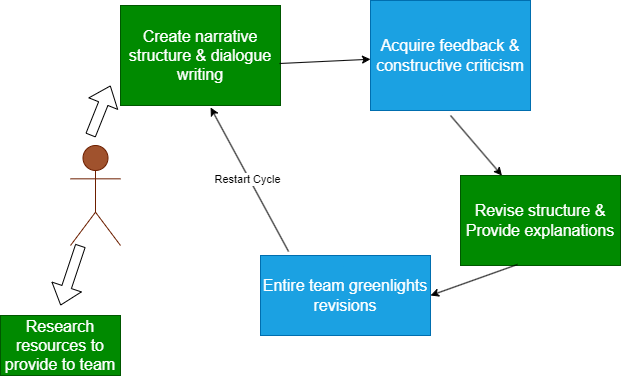

The diagram above was exported from draw.io. Its source (the exported page's mxGraphModel, read from the mxfile embedded in the PNG):
<mxGraphModel dx="1434" dy="778" grid="1" gridSize="10" guides="1" tooltips="1" connect="1" arrows="1" fold="1" page="1" pageScale="1" pageWidth="850" pageHeight="1100" math="0" shadow="0">
  <root>
    <mxCell id="0" />
    <mxCell id="1" parent="0" />
    <mxCell id="71EhWLh3Jr-OKc3FZWhr-1" value="&lt;font size=&quot;3&quot;&gt;Create narrative structure &amp;amp; dialogue writing&lt;/font&gt;" style="rounded=0;whiteSpace=wrap;html=1;fillColor=#008a00;strokeColor=#005700;fontColor=#ffffff;" vertex="1" parent="1">
      <mxGeometry x="260" y="250" width="160" height="100" as="geometry" />
    </mxCell>
    <mxCell id="71EhWLh3Jr-OKc3FZWhr-3" value="&lt;font size=&quot;3&quot;&gt;Acquire feedback &amp;amp; constructive criticism&lt;/font&gt;" style="rounded=0;whiteSpace=wrap;html=1;fillColor=#1ba1e2;fontColor=#ffffff;strokeColor=#006EAF;" vertex="1" parent="1">
      <mxGeometry x="510" y="245" width="160" height="110" as="geometry" />
    </mxCell>
    <mxCell id="71EhWLh3Jr-OKc3FZWhr-4" value="" style="endArrow=classic;html=1;rounded=0;exitX=0.994;exitY=0.58;exitDx=0;exitDy=0;exitPerimeter=0;" edge="1" parent="1" source="71EhWLh3Jr-OKc3FZWhr-1" target="71EhWLh3Jr-OKc3FZWhr-3">
      <mxGeometry width="50" height="50" relative="1" as="geometry">
        <mxPoint x="430" y="310" as="sourcePoint" />
        <mxPoint x="400" y="270" as="targetPoint" />
      </mxGeometry>
    </mxCell>
    <mxCell id="71EhWLh3Jr-OKc3FZWhr-5" value="" style="endArrow=classic;html=1;rounded=0;" edge="1" parent="1" target="71EhWLh3Jr-OKc3FZWhr-6">
      <mxGeometry width="50" height="50" relative="1" as="geometry">
        <mxPoint x="590" y="360" as="sourcePoint" />
        <mxPoint x="610" y="460" as="targetPoint" />
      </mxGeometry>
    </mxCell>
    <mxCell id="71EhWLh3Jr-OKc3FZWhr-6" value="&lt;font size=&quot;3&quot;&gt;Revise structure &amp;amp; Provide explanations&lt;/font&gt;" style="rounded=0;whiteSpace=wrap;html=1;fillColor=#008a00;fontColor=#ffffff;strokeColor=#005700;" vertex="1" parent="1">
      <mxGeometry x="600" y="420" width="160" height="90" as="geometry" />
    </mxCell>
    <mxCell id="71EhWLh3Jr-OKc3FZWhr-8" value="&lt;font size=&quot;3&quot;&gt;Entire team greenlights revisions&lt;/font&gt;" style="rounded=0;whiteSpace=wrap;html=1;fillColor=#1ba1e2;fontColor=#ffffff;strokeColor=#006EAF;" vertex="1" parent="1">
      <mxGeometry x="400" y="500" width="170" height="80" as="geometry" />
    </mxCell>
    <mxCell id="71EhWLh3Jr-OKc3FZWhr-9" value="" style="endArrow=classic;html=1;rounded=0;entryX=1;entryY=0.5;entryDx=0;entryDy=0;exitX=0.356;exitY=0.989;exitDx=0;exitDy=0;exitPerimeter=0;" edge="1" parent="1" source="71EhWLh3Jr-OKc3FZWhr-6" target="71EhWLh3Jr-OKc3FZWhr-8">
      <mxGeometry width="50" height="50" relative="1" as="geometry">
        <mxPoint x="590" y="610" as="sourcePoint" />
        <mxPoint x="640" y="560" as="targetPoint" />
      </mxGeometry>
    </mxCell>
    <mxCell id="71EhWLh3Jr-OKc3FZWhr-10" value="Me" style="shape=umlActor;verticalLabelPosition=bottom;verticalAlign=top;html=1;outlineConnect=0;fillColor=#a0522d;fontColor=#ffffff;strokeColor=#6D1F00;" vertex="1" parent="1">
      <mxGeometry x="210" y="390" width="50" height="100" as="geometry" />
    </mxCell>
    <mxCell id="71EhWLh3Jr-OKc3FZWhr-11" value="" style="endArrow=classic;html=1;rounded=0;entryX=0.563;entryY=1.02;entryDx=0;entryDy=0;entryPerimeter=0;exitX=0.165;exitY=-0.05;exitDx=0;exitDy=0;exitPerimeter=0;" edge="1" parent="1" source="71EhWLh3Jr-OKc3FZWhr-8" target="71EhWLh3Jr-OKc3FZWhr-1">
      <mxGeometry width="50" height="50" relative="1" as="geometry">
        <mxPoint x="380" y="530" as="sourcePoint" />
        <mxPoint x="430" y="480" as="targetPoint" />
      </mxGeometry>
    </mxCell>
    <mxCell id="71EhWLh3Jr-OKc3FZWhr-12" value="Restart Cycle" style="edgeLabel;html=1;align=center;verticalAlign=middle;resizable=0;points=[];" vertex="1" connectable="0" parent="71EhWLh3Jr-OKc3FZWhr-11">
      <mxGeometry x="0.0147" y="2" relative="1" as="geometry">
        <mxPoint as="offset" />
      </mxGeometry>
    </mxCell>
    <mxCell id="71EhWLh3Jr-OKc3FZWhr-15" value="" style="shape=flexArrow;endArrow=classic;html=1;rounded=0;" edge="1" parent="1">
      <mxGeometry width="50" height="50" relative="1" as="geometry">
        <mxPoint x="230" y="380" as="sourcePoint" />
        <mxPoint x="250" y="330" as="targetPoint" />
      </mxGeometry>
    </mxCell>
    <mxCell id="71EhWLh3Jr-OKc3FZWhr-16" value="" style="shape=flexArrow;endArrow=classic;html=1;rounded=0;" edge="1" parent="1">
      <mxGeometry width="50" height="50" relative="1" as="geometry">
        <mxPoint x="220" y="490" as="sourcePoint" />
        <mxPoint x="200" y="550" as="targetPoint" />
      </mxGeometry>
    </mxCell>
    <mxCell id="71EhWLh3Jr-OKc3FZWhr-17" value="&lt;font size=&quot;3&quot;&gt;Research resources to provide to team&lt;/font&gt;" style="rounded=0;whiteSpace=wrap;html=1;fillColor=#008a00;fontColor=#ffffff;strokeColor=#005700;" vertex="1" parent="1">
      <mxGeometry x="140" y="560" width="120" height="60" as="geometry" />
    </mxCell>
  </root>
</mxGraphModel>